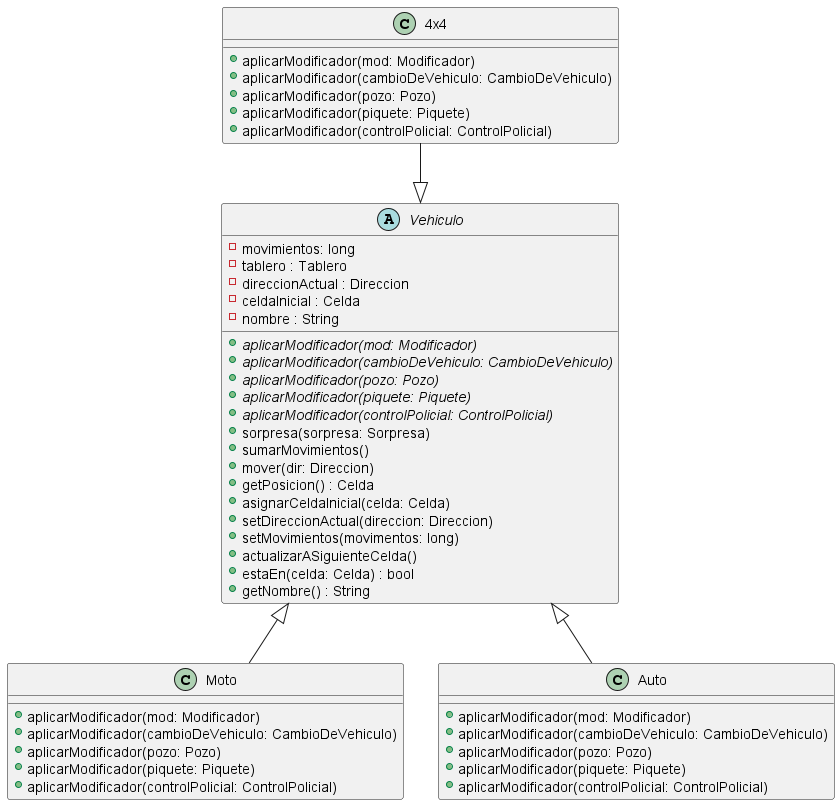

The diagram above was rendered by PlantUML. Its source (embedded in the PNG):
@startuml interface-vehiculo

abstract Vehiculo {
    - movimientos: long
    - tablero : Tablero
    - direccionActual : Direccion
    - celdaInicial : Celda
    - nombre : String

    + {abstract} aplicarModificador(mod: Modificador)
    + {abstract} aplicarModificador(cambioDeVehiculo: CambioDeVehiculo)
    + {abstract} aplicarModificador(pozo: Pozo)
    + {abstract} aplicarModificador(piquete: Piquete)
    + {abstract} aplicarModificador(controlPolicial: ControlPolicial)
    + sorpresa(sorpresa: Sorpresa)
    + sumarMovimientos()
    + mover(dir: Direccion)
    + getPosicion() : Celda
    + asignarCeldaInicial(celda: Celda)
    + setDireccionActual(direccion: Direccion)
    + setMovimientos(movimentos: long)
    + actualizarASiguienteCelda()
    + estaEn(celda: Celda) : bool
    + getNombre() : String
}

class 4x4 {
    + aplicarModificador(mod: Modificador)
    + aplicarModificador(cambioDeVehiculo: CambioDeVehiculo)
    + aplicarModificador(pozo: Pozo)
    + aplicarModificador(piquete: Piquete)
    + aplicarModificador(controlPolicial: ControlPolicial)
}

class Moto {
    + aplicarModificador(mod: Modificador)
    + aplicarModificador(cambioDeVehiculo: CambioDeVehiculo)
    + aplicarModificador(pozo: Pozo)
    + aplicarModificador(piquete: Piquete)
    + aplicarModificador(controlPolicial: ControlPolicial)
}

class Auto {
    + aplicarModificador(mod: Modificador)
    + aplicarModificador(cambioDeVehiculo: CambioDeVehiculo)
    + aplicarModificador(pozo: Pozo)
    + aplicarModificador(piquete: Piquete)
    + aplicarModificador(controlPolicial: ControlPolicial)
}

4x4 -down-|> Vehiculo
Auto -up-|> Vehiculo
Moto -up-|> Vehiculo

@enduml